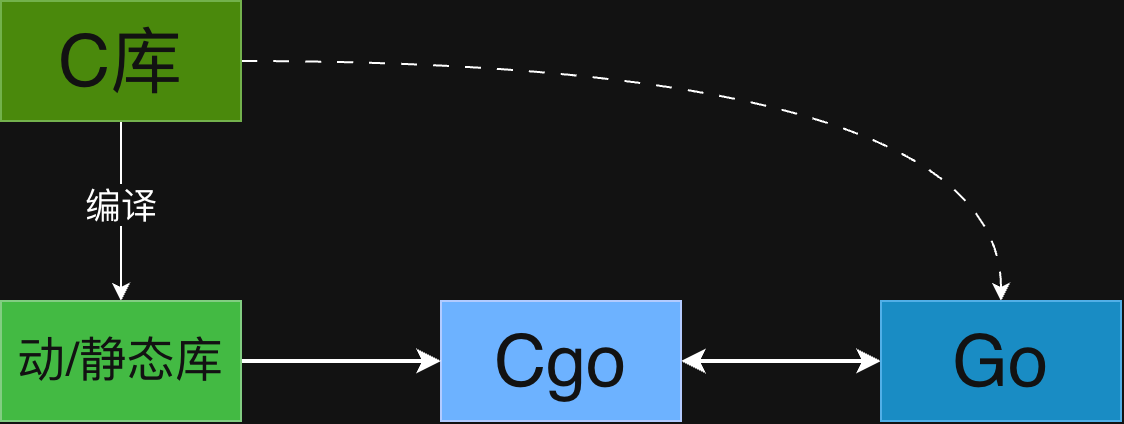

The diagram above was exported from draw.io. Its source (the exported page's mxGraphModel, read from the mxfile embedded in the PNG):
<mxGraphModel dx="694" dy="539" grid="1" gridSize="10" guides="1" tooltips="1" connect="1" arrows="1" fold="1" page="1" pageScale="1" pageWidth="1169" pageHeight="1654" math="0" shadow="0">
  <root>
    <mxCell id="0" />
    <mxCell id="1" parent="0" />
    <mxCell id="-Pjda61c2duancZwOLQ4-8" edge="1" parent="1" source="-Pjda61c2duancZwOLQ4-1" style="edgeStyle=orthogonalEdgeStyle;rounded=0;orthogonalLoop=1;jettySize=auto;html=1;exitX=0.5;exitY=1;exitDx=0;exitDy=0;entryX=0.5;entryY=0;entryDx=0;entryDy=0;" target="-Pjda61c2duancZwOLQ4-6">
      <mxGeometry relative="1" as="geometry" />
    </mxCell>
    <mxCell id="-Pjda61c2duancZwOLQ4-9" connectable="0" parent="-Pjda61c2duancZwOLQ4-8" style="edgeLabel;html=1;align=center;verticalAlign=middle;resizable=0;points=[];" value="&lt;font style=&quot;font-size: 18px;&quot;&gt;编译&lt;/font&gt;" vertex="1">
      <mxGeometry relative="1" x="-0.0778" as="geometry">
        <mxPoint as="offset" />
      </mxGeometry>
    </mxCell>
    <mxCell id="-Pjda61c2duancZwOLQ4-11" edge="1" parent="1" source="-Pjda61c2duancZwOLQ4-1" style="edgeStyle=orthogonalEdgeStyle;rounded=0;orthogonalLoop=1;jettySize=auto;html=1;exitX=1;exitY=0.5;exitDx=0;exitDy=0;entryX=0.5;entryY=0;entryDx=0;entryDy=0;dashed=1;dashPattern=8 8;curved=1;" target="-Pjda61c2duancZwOLQ4-4">
      <mxGeometry relative="1" as="geometry" />
    </mxCell>
    <mxCell id="-Pjda61c2duancZwOLQ4-1" parent="1" style="rounded=0;whiteSpace=wrap;html=1;fillColor=#60a917;fontColor=#ffffff;strokeColor=#2D7600;" value="&lt;font style=&quot;font-size: 36px;&quot;&gt;C库&lt;/font&gt;" vertex="1">
      <mxGeometry height="60" width="120" x="200" y="30" as="geometry" />
    </mxCell>
    <mxCell id="-Pjda61c2duancZwOLQ4-5" edge="1" parent="1" source="-Pjda61c2duancZwOLQ4-2" style="edgeStyle=orthogonalEdgeStyle;rounded=0;orthogonalLoop=1;jettySize=auto;html=1;startArrow=classic;startFill=1;strokeWidth=2;" target="-Pjda61c2duancZwOLQ4-4" value="">
      <mxGeometry relative="1" as="geometry" />
    </mxCell>
    <mxCell id="-Pjda61c2duancZwOLQ4-2" parent="1" style="rounded=0;whiteSpace=wrap;html=1;fillColor=#0050ef;fontColor=#ffffff;strokeColor=#001DBC;" value="&lt;font style=&quot;font-size: 36px;&quot;&gt;Cgo&lt;/font&gt;" vertex="1">
      <mxGeometry height="60" width="120" x="420" y="180" as="geometry" />
    </mxCell>
    <mxCell id="-Pjda61c2duancZwOLQ4-4" parent="1" style="rounded=0;whiteSpace=wrap;html=1;fillColor=#1ba1e2;fontColor=#ffffff;strokeColor=#006EAF;" value="&lt;font style=&quot;font-size: 36px;&quot;&gt;Go&lt;/font&gt;" vertex="1">
      <mxGeometry height="60" width="120" x="640" y="180" as="geometry" />
    </mxCell>
    <mxCell id="-Pjda61c2duancZwOLQ4-12" edge="1" parent="1" source="-Pjda61c2duancZwOLQ4-6" style="edgeStyle=orthogonalEdgeStyle;rounded=0;orthogonalLoop=1;jettySize=auto;html=1;exitX=1;exitY=0.5;exitDx=0;exitDy=0;entryX=0;entryY=0.5;entryDx=0;entryDy=0;strokeWidth=2;" target="-Pjda61c2duancZwOLQ4-2">
      <mxGeometry relative="1" as="geometry" />
    </mxCell>
    <mxCell id="-Pjda61c2duancZwOLQ4-6" parent="1" style="rounded=0;whiteSpace=wrap;html=1;fillColor=#008a00;fontColor=#ffffff;strokeColor=#005700;" value="&lt;font style=&quot;font-size: 24px;&quot;&gt;动/静态库&lt;/font&gt;" vertex="1">
      <mxGeometry height="60" width="120" x="200" y="180" as="geometry" />
    </mxCell>
  </root>
</mxGraphModel>